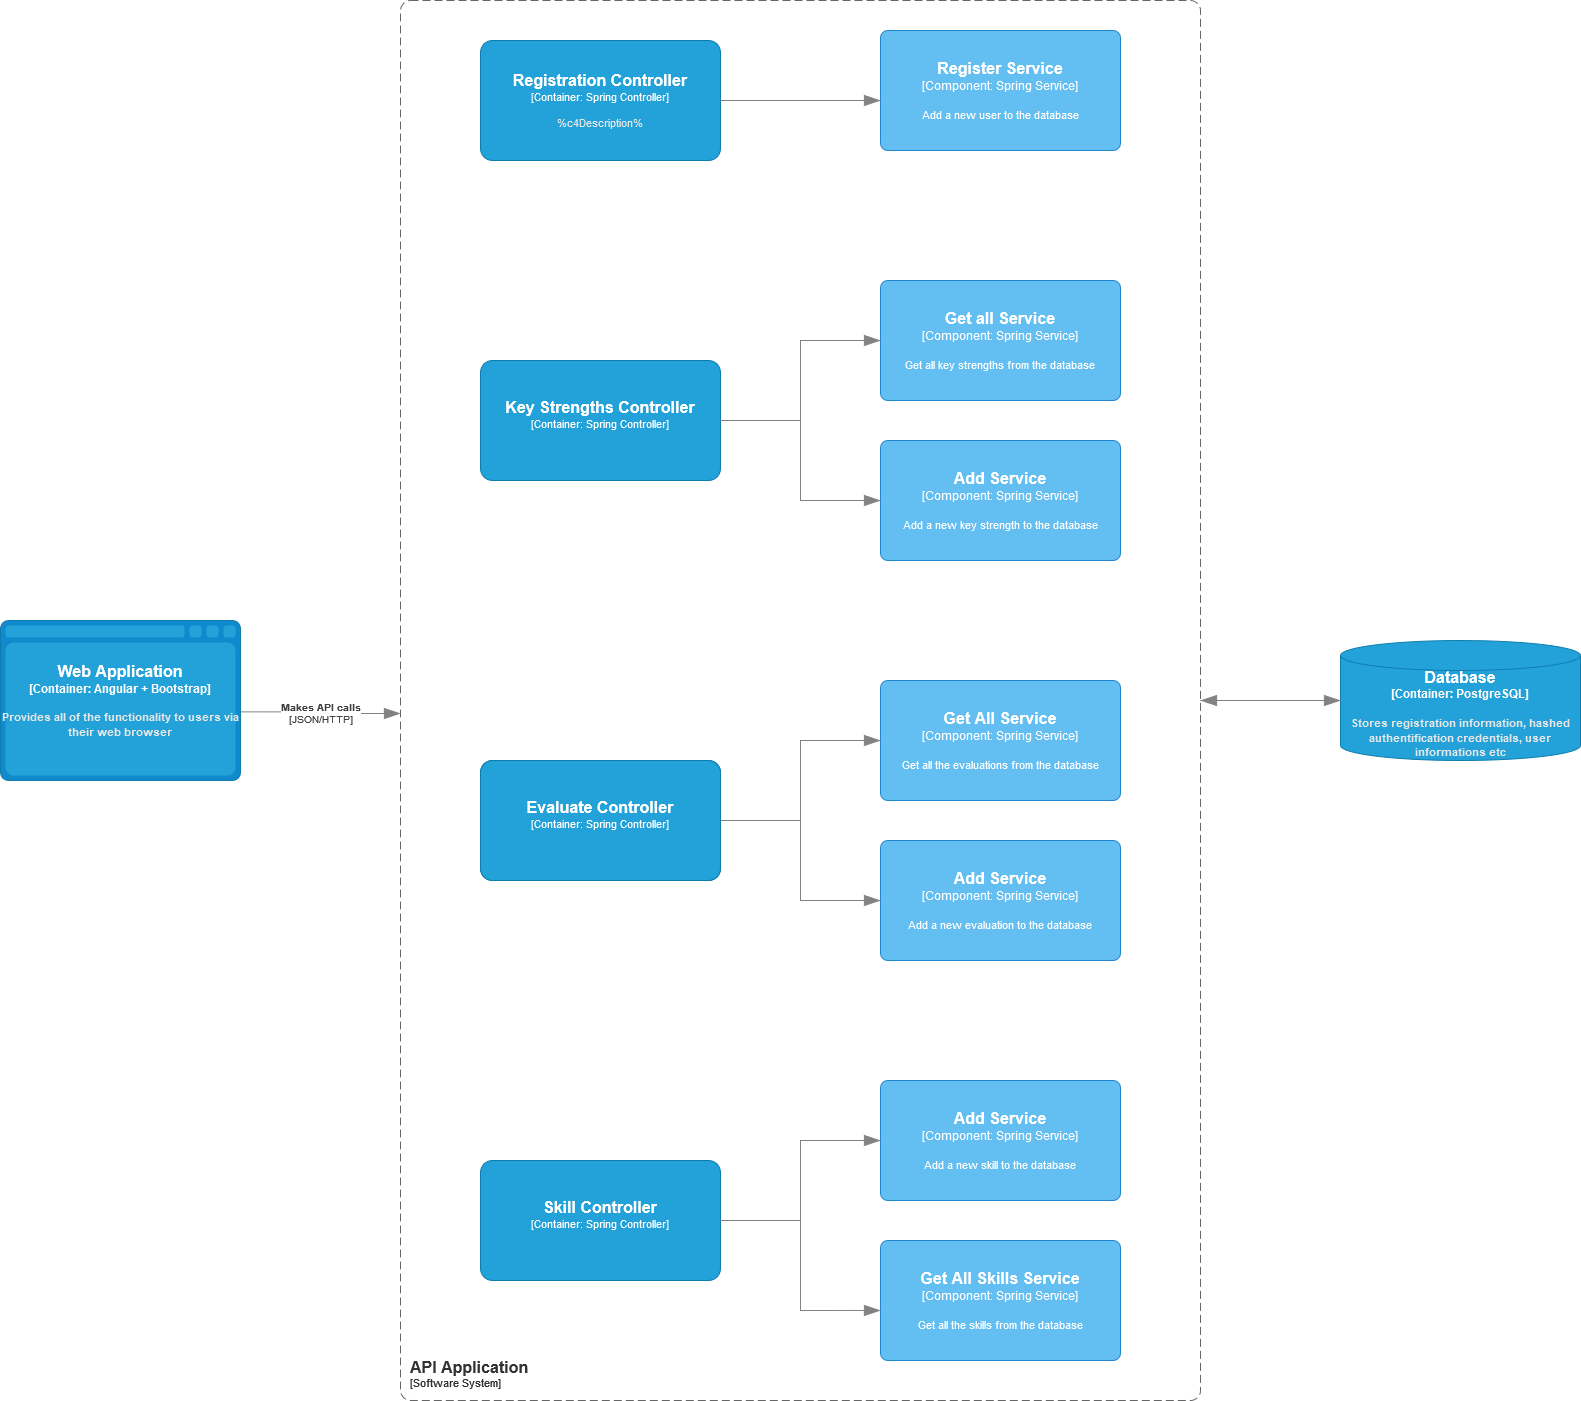

The diagram above was exported from draw.io. Its source (the exported page's mxGraphModel, read from the mxfile embedded in the PNG):
<mxGraphModel dx="1902" dy="2119" grid="1" gridSize="10" guides="1" tooltips="1" connect="1" arrows="1" fold="1" page="1" pageScale="1" pageWidth="850" pageHeight="1100" math="0" shadow="0">
  <root>
    <mxCell id="0" />
    <mxCell id="1" parent="0" />
    <object placeholders="1" c4Type="Database" c4Container="Container" c4Technology="PostgreSQL" c4Description="Stores registration information, hashed authentification credentials, user informations etc" label="&lt;font style=&quot;font-size: 16px&quot;&gt;&lt;b&gt;%c4Type%&lt;/font&gt;&lt;div&gt;[%c4Container%:&amp;nbsp;%c4Technology%]&lt;/div&gt;&lt;br&gt;&lt;div&gt;&lt;font style=&quot;font-size: 11px&quot;&gt;&lt;font color=&quot;#E6E6E6&quot;&gt;%c4Description%&lt;/font&gt;&lt;/div&gt;" id="Nv5yVWX7SsUayZa_pH2t-1">
      <mxCell style="shape=cylinder3;size=15;whiteSpace=wrap;html=1;boundedLbl=1;rounded=0;labelBackgroundColor=none;fillColor=#23A2D9;fontSize=12;fontColor=#ffffff;align=center;strokeColor=#0E7DAD;metaEdit=1;points=[[0.5,0,0],[1,0.25,0],[1,0.5,0],[1,0.75,0],[0.5,1,0],[0,0.75,0],[0,0.5,0],[0,0.25,0]];resizable=0;" parent="1" vertex="1">
        <mxGeometry x="1380" y="-360" width="240" height="120" as="geometry" />
      </mxCell>
    </object>
    <object placeholders="1" c4Name="API Application" c4Type="SystemScopeBoundary" c4Application="Software System" label="&lt;font style=&quot;font-size: 16px&quot;&gt;&lt;b&gt;&lt;div style=&quot;text-align: left&quot;&gt;%c4Name%&lt;/div&gt;&lt;/b&gt;&lt;/font&gt;&lt;div style=&quot;text-align: left&quot;&gt;[%c4Application%]&lt;/div&gt;" id="Nv5yVWX7SsUayZa_pH2t-9">
      <mxCell style="rounded=1;fontSize=11;whiteSpace=wrap;html=1;dashed=1;arcSize=20;fillColor=none;strokeColor=#666666;fontColor=#333333;labelBackgroundColor=none;align=left;verticalAlign=bottom;labelBorderColor=none;spacingTop=0;spacing=10;dashPattern=8 4;metaEdit=1;rotatable=0;perimeter=rectanglePerimeter;noLabel=0;labelPadding=0;allowArrows=0;connectable=0;expand=0;recursiveResize=0;editable=1;pointerEvents=0;absoluteArcSize=1;points=[[0.25,0,0],[0.5,0,0],[0.75,0,0],[1,0.25,0],[1,0.5,0],[1,0.75,0],[0.75,1,0],[0.5,1,0],[0.25,1,0],[0,0.75,0],[0,0.5,0],[0,0.25,0]];" parent="1" vertex="1">
        <mxGeometry x="440" y="-1000" width="800" height="1400" as="geometry" />
      </mxCell>
    </object>
    <object placeholders="1" c4Type="Web Application" c4Container="Container" c4Technology="Angular + Bootstrap" c4Description="Provides all of the functionality to users via their web browser" label="&lt;font style=&quot;font-size: 16px&quot;&gt;&lt;b&gt;%c4Type%&lt;/font&gt;&lt;div&gt;[%c4Container%:&amp;nbsp;%c4Technology%]&lt;/div&gt;&lt;br&gt;&lt;div&gt;&lt;font style=&quot;font-size: 11px&quot;&gt;&lt;font color=&quot;#E6E6E6&quot;&gt;%c4Description%&lt;/font&gt;&lt;/div&gt;" id="Nv5yVWX7SsUayZa_pH2t-10">
      <mxCell style="shape=mxgraph.c4.webBrowserContainer;whiteSpace=wrap;html=1;boundedLbl=1;rounded=0;labelBackgroundColor=none;fillColor=#118ACD;fontSize=12;fontColor=#ffffff;align=center;strokeColor=#0E7DAD;metaEdit=1;points=[[0.5,0,0],[1,0.25,0],[1,0.5,0],[1,0.75,0],[0.5,1,0],[0,0.75,0],[0,0.5,0],[0,0.25,0]];resizable=0;" parent="1" vertex="1">
        <mxGeometry x="40" y="-380" width="240" height="160" as="geometry" />
      </mxCell>
    </object>
    <object placeholders="1" c4Type="Relationship" c4Technology="JSON/HTTP" c4Description="Makes API calls" label="&lt;div style=&quot;text-align: left&quot;&gt;&lt;div style=&quot;text-align: center&quot;&gt;&lt;b&gt;%c4Description%&lt;/b&gt;&lt;/div&gt;&lt;div style=&quot;text-align: center&quot;&gt;[%c4Technology%]&lt;/div&gt;&lt;/div&gt;" id="Nv5yVWX7SsUayZa_pH2t-11">
      <mxCell style="endArrow=blockThin;html=1;fontSize=10;fontColor=#404040;strokeWidth=1;endFill=1;strokeColor=#828282;elbow=vertical;metaEdit=1;endSize=14;startSize=14;jumpStyle=arc;jumpSize=16;rounded=0;edgeStyle=orthogonalEdgeStyle;exitX=1.001;exitY=0.571;exitDx=0;exitDy=0;exitPerimeter=0;" parent="1" source="Nv5yVWX7SsUayZa_pH2t-10" edge="1">
        <mxGeometry width="240" relative="1" as="geometry">
          <mxPoint x="870" y="-240" as="sourcePoint" />
          <mxPoint x="440" y="-287" as="targetPoint" />
        </mxGeometry>
      </mxCell>
    </object>
    <object placeholders="1" c4Type="Relationship" id="Nv5yVWX7SsUayZa_pH2t-20">
      <mxCell style="endArrow=blockThin;html=1;fontSize=10;fontColor=#404040;strokeWidth=1;endFill=1;strokeColor=#828282;elbow=vertical;metaEdit=1;endSize=14;startSize=14;jumpStyle=arc;jumpSize=16;rounded=0;edgeStyle=orthogonalEdgeStyle;exitX=0;exitY=0.5;exitDx=0;exitDy=0;exitPerimeter=0;" parent="1" source="Nv5yVWX7SsUayZa_pH2t-1" edge="1">
        <mxGeometry width="240" relative="1" as="geometry">
          <mxPoint x="1080" y="-370" as="sourcePoint" />
          <mxPoint x="1240" y="-300" as="targetPoint" />
        </mxGeometry>
      </mxCell>
    </object>
    <object placeholders="1" c4Type="Relationship" id="Nv5yVWX7SsUayZa_pH2t-23">
      <mxCell style="endArrow=blockThin;html=1;fontSize=10;fontColor=#404040;strokeWidth=1;endFill=1;strokeColor=#828282;elbow=vertical;metaEdit=1;endSize=14;startSize=14;jumpStyle=arc;jumpSize=16;rounded=0;edgeStyle=orthogonalEdgeStyle;" parent="1" edge="1">
        <mxGeometry width="240" relative="1" as="geometry">
          <mxPoint x="1240" y="-300" as="sourcePoint" />
          <mxPoint x="1380" y="-300" as="targetPoint" />
        </mxGeometry>
      </mxCell>
    </object>
    <object placeholders="1" c4Name="Registration Controller" c4Type="Container" c4Technology="Spring Controller" label="&lt;font style=&quot;font-size: 16px&quot;&gt;&lt;b&gt;%c4Name%&lt;/b&gt;&lt;/font&gt;&lt;div&gt;[%c4Type%: %c4Technology%]&lt;/div&gt;&lt;br&gt;&lt;div&gt;&lt;font style=&quot;font-size: 11px&quot;&gt;&lt;font color=&quot;#E6E6E6&quot;&gt;%c4Description%&lt;/font&gt;&lt;/div&gt;" id="Nv5yVWX7SsUayZa_pH2t-25">
      <mxCell style="rounded=1;whiteSpace=wrap;html=1;fontSize=11;labelBackgroundColor=none;fillColor=#23A2D9;fontColor=#ffffff;align=center;arcSize=10;strokeColor=#0E7DAD;metaEdit=1;resizable=0;points=[[0.25,0,0],[0.5,0,0],[0.75,0,0],[1,0.25,0],[1,0.5,0],[1,0.75,0],[0.75,1,0],[0.5,1,0],[0.25,1,0],[0,0.75,0],[0,0.5,0],[0,0.25,0]];" parent="1" vertex="1">
        <mxGeometry x="520" y="-960" width="240" height="120" as="geometry" />
      </mxCell>
    </object>
    <object placeholders="1" c4Name="Register Service" c4Type="Component" c4Technology="Spring Service" c4Description="Add a new user to the database" label="&lt;font style=&quot;font-size: 16px&quot;&gt;&lt;b&gt;%c4Name%&lt;/b&gt;&lt;/font&gt;&lt;div&gt;[%c4Type%: %c4Technology%]&lt;/div&gt;&lt;br&gt;&lt;div&gt;&lt;font style=&quot;font-size: 11px&quot;&gt;%c4Description%&lt;/font&gt;&lt;/div&gt;" id="Nv5yVWX7SsUayZa_pH2t-26">
      <mxCell style="rounded=1;whiteSpace=wrap;html=1;labelBackgroundColor=none;fillColor=#63BEF2;fontColor=#ffffff;align=center;arcSize=6;strokeColor=#2086C9;metaEdit=1;resizable=0;points=[[0.25,0,0],[0.5,0,0],[0.75,0,0],[1,0.25,0],[1,0.5,0],[1,0.75,0],[0.75,1,0],[0.5,1,0],[0.25,1,0],[0,0.75,0],[0,0.5,0],[0,0.25,0]];" parent="1" vertex="1">
        <mxGeometry x="920" y="-970" width="240" height="120" as="geometry" />
      </mxCell>
    </object>
    <object c4Name="Key Strengths Controller" c4Type="Container" c4Technology="Spring Controller" label="&lt;font style=&quot;font-size: 16px&quot;&gt;&lt;b&gt;%c4Name%&lt;/b&gt;&lt;/font&gt;&lt;div&gt;[%c4Type%: %c4Technology%]&lt;/div&gt;&lt;br&gt;&lt;div&gt;&lt;font style=&quot;font-size: 11px&quot;&gt;&lt;font color=&quot;#E6E6E6&quot;&gt;%c4Description%&lt;/font&gt;&lt;/div&gt;" placeholders="1" c4Description="" id="Nv5yVWX7SsUayZa_pH2t-27">
      <mxCell style="rounded=1;whiteSpace=wrap;html=1;fontSize=11;labelBackgroundColor=none;fillColor=#23A2D9;fontColor=#ffffff;align=center;arcSize=10;strokeColor=#0E7DAD;metaEdit=1;resizable=0;points=[[0.25,0,0],[0.5,0,0],[0.75,0,0],[1,0.25,0],[1,0.5,0],[1,0.75,0],[0.75,1,0],[0.5,1,0],[0.25,1,0],[0,0.75,0],[0,0.5,0],[0,0.25,0]];" parent="1" vertex="1">
        <mxGeometry x="520" y="-640" width="240" height="120" as="geometry" />
      </mxCell>
    </object>
    <object placeholders="1" c4Name="Add Service" c4Type="Component" c4Technology="Spring Service" c4Description="Add a new key strength to the database" label="&lt;font style=&quot;font-size: 16px&quot;&gt;&lt;b&gt;%c4Name%&lt;/b&gt;&lt;/font&gt;&lt;div&gt;[%c4Type%: %c4Technology%]&lt;/div&gt;&lt;br&gt;&lt;div&gt;&lt;font style=&quot;font-size: 11px&quot;&gt;%c4Description%&lt;/font&gt;&lt;/div&gt;" id="Nv5yVWX7SsUayZa_pH2t-28">
      <mxCell style="rounded=1;whiteSpace=wrap;html=1;labelBackgroundColor=none;fillColor=#63BEF2;fontColor=#ffffff;align=center;arcSize=6;strokeColor=#2086C9;metaEdit=1;resizable=0;points=[[0.25,0,0],[0.5,0,0],[0.75,0,0],[1,0.25,0],[1,0.5,0],[1,0.75,0],[0.75,1,0],[0.5,1,0],[0.25,1,0],[0,0.75,0],[0,0.5,0],[0,0.25,0]];" parent="1" vertex="1">
        <mxGeometry x="920" y="-560" width="240" height="120" as="geometry" />
      </mxCell>
    </object>
    <object placeholders="1" c4Name="Get All Service" c4Type="Component" c4Technology="Spring Service" c4Description="Get all the evaluations from the database" label="&lt;font style=&quot;font-size: 16px&quot;&gt;&lt;b&gt;%c4Name%&lt;/b&gt;&lt;/font&gt;&lt;div&gt;[%c4Type%: %c4Technology%]&lt;/div&gt;&lt;br&gt;&lt;div&gt;&lt;font style=&quot;font-size: 11px&quot;&gt;%c4Description%&lt;/font&gt;&lt;/div&gt;" id="Nv5yVWX7SsUayZa_pH2t-29">
      <mxCell style="rounded=1;whiteSpace=wrap;html=1;labelBackgroundColor=none;fillColor=#63BEF2;fontColor=#ffffff;align=center;arcSize=6;strokeColor=#2086C9;metaEdit=1;resizable=0;points=[[0.25,0,0],[0.5,0,0],[0.75,0,0],[1,0.25,0],[1,0.5,0],[1,0.75,0],[0.75,1,0],[0.5,1,0],[0.25,1,0],[0,0.75,0],[0,0.5,0],[0,0.25,0]];" parent="1" vertex="1">
        <mxGeometry x="920" y="-320" width="240" height="120" as="geometry" />
      </mxCell>
    </object>
    <object placeholders="1" c4Name="Evaluate Controller" c4Type="Container" c4Technology="Spring Controller&#10;" label="&lt;font style=&quot;font-size: 16px&quot;&gt;&lt;b&gt;%c4Name%&lt;/b&gt;&lt;/font&gt;&lt;div&gt;[%c4Type%: %c4Technology%]&lt;/div&gt;&lt;br&gt;&lt;div&gt;&lt;font style=&quot;font-size: 11px&quot;&gt;&lt;font color=&quot;#E6E6E6&quot;&gt;%c4Description%&lt;/font&gt;&lt;/div&gt;" c4Description="" id="Nv5yVWX7SsUayZa_pH2t-30">
      <mxCell style="rounded=1;whiteSpace=wrap;html=1;fontSize=11;labelBackgroundColor=none;fillColor=#23A2D9;fontColor=#ffffff;align=center;arcSize=10;strokeColor=#0E7DAD;metaEdit=1;resizable=0;points=[[0.25,0,0],[0.5,0,0],[0.75,0,0],[1,0.25,0],[1,0.5,0],[1,0.75,0],[0.75,1,0],[0.5,1,0],[0.25,1,0],[0,0.75,0],[0,0.5,0],[0,0.25,0]];" parent="1" vertex="1">
        <mxGeometry x="520" y="-240" width="240" height="120" as="geometry" />
      </mxCell>
    </object>
    <object placeholders="1" c4Name="Add Service" c4Type="Component" c4Technology="Spring Service" c4Description="Add a new evaluation to the database" label="&lt;font style=&quot;font-size: 16px&quot;&gt;&lt;b&gt;%c4Name%&lt;/b&gt;&lt;/font&gt;&lt;div&gt;[%c4Type%: %c4Technology%]&lt;/div&gt;&lt;br&gt;&lt;div&gt;&lt;font style=&quot;font-size: 11px&quot;&gt;%c4Description%&lt;/font&gt;&lt;/div&gt;" id="Nv5yVWX7SsUayZa_pH2t-31">
      <mxCell style="rounded=1;whiteSpace=wrap;html=1;labelBackgroundColor=none;fillColor=#63BEF2;fontColor=#ffffff;align=center;arcSize=6;strokeColor=#2086C9;metaEdit=1;resizable=0;points=[[0.25,0,0],[0.5,0,0],[0.75,0,0],[1,0.25,0],[1,0.5,0],[1,0.75,0],[0.75,1,0],[0.5,1,0],[0.25,1,0],[0,0.75,0],[0,0.5,0],[0,0.25,0]];" parent="1" vertex="1">
        <mxGeometry x="920" y="-160" width="240" height="120" as="geometry" />
      </mxCell>
    </object>
    <object placeholders="1" c4Name="Skill Controller&#10;" c4Type="Container" c4Technology="Spring Controller" label="&lt;font style=&quot;font-size: 16px&quot;&gt;&lt;b&gt;%c4Name%&lt;/b&gt;&lt;/font&gt;&lt;div&gt;[%c4Type%: %c4Technology%]&lt;/div&gt;&lt;br&gt;&lt;div&gt;&lt;font style=&quot;font-size: 11px&quot;&gt;&lt;font color=&quot;#E6E6E6&quot;&gt;%c4Description%&lt;/font&gt;&lt;/div&gt;" c4Description="" id="Nv5yVWX7SsUayZa_pH2t-32">
      <mxCell style="rounded=1;whiteSpace=wrap;html=1;fontSize=11;labelBackgroundColor=none;fillColor=#23A2D9;fontColor=#ffffff;align=center;arcSize=10;strokeColor=#0E7DAD;metaEdit=1;resizable=0;points=[[0.25,0,0],[0.5,0,0],[0.75,0,0],[1,0.25,0],[1,0.5,0],[1,0.75,0],[0.75,1,0],[0.5,1,0],[0.25,1,0],[0,0.75,0],[0,0.5,0],[0,0.25,0]];" parent="1" vertex="1">
        <mxGeometry x="520" y="160" width="240" height="120" as="geometry" />
      </mxCell>
    </object>
    <object placeholders="1" c4Name="Get All Skills Service" c4Type="Component" c4Technology="Spring Service" c4Description="Get all the skills from the database" label="&lt;font style=&quot;font-size: 16px&quot;&gt;&lt;b&gt;%c4Name%&lt;/b&gt;&lt;/font&gt;&lt;div&gt;[%c4Type%: %c4Technology%]&lt;/div&gt;&lt;br&gt;&lt;div&gt;&lt;font style=&quot;font-size: 11px&quot;&gt;%c4Description%&lt;/font&gt;&lt;/div&gt;" id="Nv5yVWX7SsUayZa_pH2t-33">
      <mxCell style="rounded=1;whiteSpace=wrap;html=1;labelBackgroundColor=none;fillColor=#63BEF2;fontColor=#ffffff;align=center;arcSize=6;strokeColor=#2086C9;metaEdit=1;resizable=0;points=[[0.25,0,0],[0.5,0,0],[0.75,0,0],[1,0.25,0],[1,0.5,0],[1,0.75,0],[0.75,1,0],[0.5,1,0],[0.25,1,0],[0,0.75,0],[0,0.5,0],[0,0.25,0]];" parent="1" vertex="1">
        <mxGeometry x="920" y="240" width="240" height="120" as="geometry" />
      </mxCell>
    </object>
    <object placeholders="1" c4Name="Add Service" c4Type="Component" c4Technology="Spring Service" c4Description="Add a new skill to the database" label="&lt;font style=&quot;font-size: 16px&quot;&gt;&lt;b&gt;%c4Name%&lt;/b&gt;&lt;/font&gt;&lt;div&gt;[%c4Type%: %c4Technology%]&lt;/div&gt;&lt;br&gt;&lt;div&gt;&lt;font style=&quot;font-size: 11px&quot;&gt;%c4Description%&lt;/font&gt;&lt;/div&gt;" id="Nv5yVWX7SsUayZa_pH2t-34">
      <mxCell style="rounded=1;whiteSpace=wrap;html=1;labelBackgroundColor=none;fillColor=#63BEF2;fontColor=#ffffff;align=center;arcSize=6;strokeColor=#2086C9;metaEdit=1;resizable=0;points=[[0.25,0,0],[0.5,0,0],[0.75,0,0],[1,0.25,0],[1,0.5,0],[1,0.75,0],[0.75,1,0],[0.5,1,0],[0.25,1,0],[0,0.75,0],[0,0.5,0],[0,0.25,0]];" parent="1" vertex="1">
        <mxGeometry x="920" y="80" width="240" height="120" as="geometry" />
      </mxCell>
    </object>
    <object placeholders="1" c4Name="Get all Service" c4Type="Component" c4Technology="Spring Service" c4Description="Get all key strengths from the database" label="&lt;font style=&quot;font-size: 16px&quot;&gt;&lt;b&gt;%c4Name%&lt;/b&gt;&lt;/font&gt;&lt;div&gt;[%c4Type%: %c4Technology%]&lt;/div&gt;&lt;br&gt;&lt;div&gt;&lt;font style=&quot;font-size: 11px&quot;&gt;%c4Description%&lt;/font&gt;&lt;/div&gt;" id="Nv5yVWX7SsUayZa_pH2t-36">
      <mxCell style="rounded=1;whiteSpace=wrap;html=1;labelBackgroundColor=none;fillColor=#63BEF2;fontColor=#ffffff;align=center;arcSize=6;strokeColor=#2086C9;metaEdit=1;resizable=0;points=[[0.25,0,0],[0.5,0,0],[0.75,0,0],[1,0.25,0],[1,0.5,0],[1,0.75,0],[0.75,1,0],[0.5,1,0],[0.25,1,0],[0,0.75,0],[0,0.5,0],[0,0.25,0]];" parent="1" vertex="1">
        <mxGeometry x="920" y="-720" width="240" height="120" as="geometry" />
      </mxCell>
    </object>
    <object placeholders="1" c4Type="Relationship" id="Nv5yVWX7SsUayZa_pH2t-37">
      <mxCell style="endArrow=blockThin;html=1;fontSize=10;fontColor=#404040;strokeWidth=1;endFill=1;strokeColor=#828282;elbow=vertical;metaEdit=1;endSize=14;startSize=14;jumpStyle=arc;jumpSize=16;rounded=0;edgeStyle=orthogonalEdgeStyle;exitX=1;exitY=0.5;exitDx=0;exitDy=0;exitPerimeter=0;" parent="1" source="Nv5yVWX7SsUayZa_pH2t-32" target="Nv5yVWX7SsUayZa_pH2t-34" edge="1">
        <mxGeometry width="240" relative="1" as="geometry">
          <mxPoint x="710" y="-40" as="sourcePoint" />
          <mxPoint x="950" y="-40" as="targetPoint" />
        </mxGeometry>
      </mxCell>
    </object>
    <object placeholders="1" c4Type="Relationship" id="Nv5yVWX7SsUayZa_pH2t-38">
      <mxCell style="endArrow=blockThin;html=1;fontSize=10;fontColor=#404040;strokeWidth=1;endFill=1;strokeColor=#828282;elbow=vertical;metaEdit=1;endSize=14;startSize=14;jumpStyle=arc;jumpSize=16;rounded=0;edgeStyle=orthogonalEdgeStyle;exitX=1;exitY=0.5;exitDx=0;exitDy=0;exitPerimeter=0;entryX=0;entryY=0.583;entryDx=0;entryDy=0;entryPerimeter=0;" parent="1" source="Nv5yVWX7SsUayZa_pH2t-32" target="Nv5yVWX7SsUayZa_pH2t-33" edge="1">
        <mxGeometry width="240" relative="1" as="geometry">
          <mxPoint x="710" y="-40" as="sourcePoint" />
          <mxPoint x="950" y="-40" as="targetPoint" />
        </mxGeometry>
      </mxCell>
    </object>
    <object placeholders="1" c4Type="Relationship" id="Nv5yVWX7SsUayZa_pH2t-39">
      <mxCell style="endArrow=blockThin;html=1;fontSize=10;fontColor=#404040;strokeWidth=1;endFill=1;strokeColor=#828282;elbow=vertical;metaEdit=1;endSize=14;startSize=14;jumpStyle=arc;jumpSize=16;rounded=0;edgeStyle=orthogonalEdgeStyle;exitX=1;exitY=0.5;exitDx=0;exitDy=0;exitPerimeter=0;" parent="1" source="Nv5yVWX7SsUayZa_pH2t-30" target="Nv5yVWX7SsUayZa_pH2t-31" edge="1">
        <mxGeometry width="240" relative="1" as="geometry">
          <mxPoint x="710" y="-40" as="sourcePoint" />
          <mxPoint x="950" y="-40" as="targetPoint" />
        </mxGeometry>
      </mxCell>
    </object>
    <object placeholders="1" c4Type="Relationship" id="Nv5yVWX7SsUayZa_pH2t-40">
      <mxCell style="endArrow=blockThin;html=1;fontSize=10;fontColor=#404040;strokeWidth=1;endFill=1;strokeColor=#828282;elbow=vertical;metaEdit=1;endSize=14;startSize=14;jumpStyle=arc;jumpSize=16;rounded=0;edgeStyle=orthogonalEdgeStyle;exitX=1;exitY=0.5;exitDx=0;exitDy=0;exitPerimeter=0;entryX=0;entryY=0.5;entryDx=0;entryDy=0;entryPerimeter=0;" parent="1" source="Nv5yVWX7SsUayZa_pH2t-30" target="Nv5yVWX7SsUayZa_pH2t-29" edge="1">
        <mxGeometry width="240" relative="1" as="geometry">
          <mxPoint x="710" y="-40" as="sourcePoint" />
          <mxPoint x="950" y="-40" as="targetPoint" />
        </mxGeometry>
      </mxCell>
    </object>
    <object placeholders="1" c4Type="Relationship" id="Nv5yVWX7SsUayZa_pH2t-41">
      <mxCell style="endArrow=blockThin;html=1;fontSize=10;fontColor=#404040;strokeWidth=1;endFill=1;strokeColor=#828282;elbow=vertical;metaEdit=1;endSize=14;startSize=14;jumpStyle=arc;jumpSize=16;rounded=0;edgeStyle=orthogonalEdgeStyle;entryX=0;entryY=0.5;entryDx=0;entryDy=0;entryPerimeter=0;" parent="1" target="Nv5yVWX7SsUayZa_pH2t-28" edge="1">
        <mxGeometry width="240" relative="1" as="geometry">
          <mxPoint x="760" y="-580" as="sourcePoint" />
          <mxPoint x="950" y="-580" as="targetPoint" />
        </mxGeometry>
      </mxCell>
    </object>
    <object placeholders="1" c4Type="Relationship" id="Nv5yVWX7SsUayZa_pH2t-42">
      <mxCell style="endArrow=blockThin;html=1;fontSize=10;fontColor=#404040;strokeWidth=1;endFill=1;strokeColor=#828282;elbow=vertical;metaEdit=1;endSize=14;startSize=14;jumpStyle=arc;jumpSize=16;rounded=0;edgeStyle=orthogonalEdgeStyle;entryX=0;entryY=0.5;entryDx=0;entryDy=0;entryPerimeter=0;" parent="1" target="Nv5yVWX7SsUayZa_pH2t-36" edge="1">
        <mxGeometry width="240" relative="1" as="geometry">
          <mxPoint x="760" y="-580" as="sourcePoint" />
          <mxPoint x="950" y="-580" as="targetPoint" />
        </mxGeometry>
      </mxCell>
    </object>
    <object placeholders="1" c4Type="Relationship" id="Nv5yVWX7SsUayZa_pH2t-43">
      <mxCell style="endArrow=blockThin;html=1;fontSize=10;fontColor=#404040;strokeWidth=1;endFill=1;strokeColor=#828282;elbow=vertical;metaEdit=1;endSize=14;startSize=14;jumpStyle=arc;jumpSize=16;rounded=0;edgeStyle=orthogonalEdgeStyle;exitX=1;exitY=0.5;exitDx=0;exitDy=0;exitPerimeter=0;" parent="1" source="Nv5yVWX7SsUayZa_pH2t-25" edge="1">
        <mxGeometry width="240" relative="1" as="geometry">
          <mxPoint x="710" y="-790" as="sourcePoint" />
          <mxPoint x="920" y="-900" as="targetPoint" />
        </mxGeometry>
      </mxCell>
    </object>
    <object c4Name="Evaluate Controller" c4Type="Container" c4Technology="Spring Controller" label="&lt;font style=&quot;font-size: 16px&quot;&gt;&lt;b&gt;%c4Name%&lt;/b&gt;&lt;/font&gt;&lt;div&gt;[%c4Type%: %c4Technology%]&lt;/div&gt;&lt;br&gt;&lt;div&gt;&lt;font style=&quot;font-size: 11px&quot;&gt;&lt;font color=&quot;#E6E6E6&quot;&gt;%c4Description%&lt;/font&gt;&lt;/div&gt;" placeholders="1" c4Description="" id="GA7n_2Zn1Rri_9boIhiE-1">
      <mxCell style="rounded=1;whiteSpace=wrap;html=1;fontSize=11;labelBackgroundColor=none;fillColor=#23A2D9;fontColor=#ffffff;align=center;arcSize=10;strokeColor=#0E7DAD;metaEdit=1;resizable=0;points=[[0.25,0,0],[0.5,0,0],[0.75,0,0],[1,0.25,0],[1,0.5,0],[1,0.75,0],[0.75,1,0],[0.5,1,0],[0.25,1,0],[0,0.75,0],[0,0.5,0],[0,0.25,0]];" vertex="1" parent="1">
        <mxGeometry x="520" y="-240" width="240" height="120" as="geometry" />
      </mxCell>
    </object>
  </root>
</mxGraphModel>